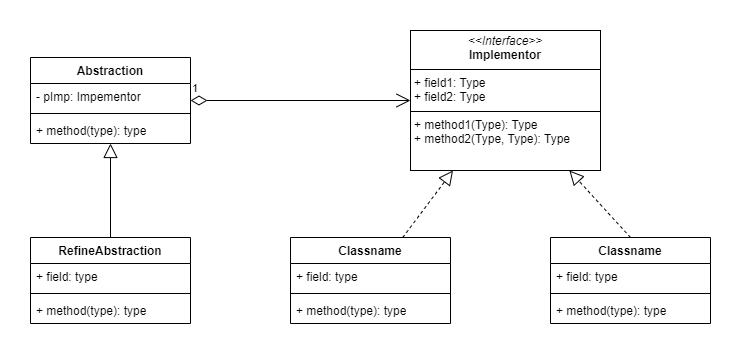

The diagram above was exported from draw.io. Its source (the exported page's mxGraphModel, read from the mxfile embedded in the PNG):
<mxGraphModel dx="1050" dy="629" grid="1" gridSize="10" guides="1" tooltips="1" connect="1" arrows="1" fold="1" page="1" pageScale="1" pageWidth="827" pageHeight="1169" math="0" shadow="0">
  <root>
    <mxCell id="WIyWlLk6GJQsqaUBKTNV-0" />
    <mxCell id="WIyWlLk6GJQsqaUBKTNV-1" parent="WIyWlLk6GJQsqaUBKTNV-0" />
    <mxCell id="JOtXQprl8hw0l6RwQc1B-0" value="Abstraction" style="swimlane;fontStyle=1;align=center;verticalAlign=top;childLayout=stackLayout;horizontal=1;startSize=26;horizontalStack=0;resizeParent=1;resizeParentMax=0;resizeLast=0;collapsible=1;marginBottom=0;whiteSpace=wrap;html=1;" parent="WIyWlLk6GJQsqaUBKTNV-1" vertex="1">
      <mxGeometry x="240" y="120" width="160" height="86" as="geometry" />
    </mxCell>
    <mxCell id="JOtXQprl8hw0l6RwQc1B-1" value="- pImp: Impementor" style="text;strokeColor=none;fillColor=none;align=left;verticalAlign=top;spacingLeft=4;spacingRight=4;overflow=hidden;rotatable=0;points=[[0,0.5],[1,0.5]];portConstraint=eastwest;whiteSpace=wrap;html=1;" parent="JOtXQprl8hw0l6RwQc1B-0" vertex="1">
      <mxGeometry y="26" width="160" height="26" as="geometry" />
    </mxCell>
    <mxCell id="JOtXQprl8hw0l6RwQc1B-2" value="" style="line;strokeWidth=1;fillColor=none;align=left;verticalAlign=middle;spacingTop=-1;spacingLeft=3;spacingRight=3;rotatable=0;labelPosition=right;points=[];portConstraint=eastwest;strokeColor=inherit;" parent="JOtXQprl8hw0l6RwQc1B-0" vertex="1">
      <mxGeometry y="52" width="160" height="8" as="geometry" />
    </mxCell>
    <mxCell id="JOtXQprl8hw0l6RwQc1B-3" value="+ method(type): type" style="text;strokeColor=none;fillColor=none;align=left;verticalAlign=top;spacingLeft=4;spacingRight=4;overflow=hidden;rotatable=0;points=[[0,0.5],[1,0.5]];portConstraint=eastwest;whiteSpace=wrap;html=1;" parent="JOtXQprl8hw0l6RwQc1B-0" vertex="1">
      <mxGeometry y="60" width="160" height="26" as="geometry" />
    </mxCell>
    <mxCell id="JOtXQprl8hw0l6RwQc1B-8" value="&lt;p style=&quot;margin:0px;margin-top:4px;text-align:center;&quot;&gt;&lt;i&gt;&amp;lt;&amp;lt;Interface&amp;gt;&amp;gt;&lt;/i&gt;&lt;br&gt;&lt;b&gt;Implementor&lt;/b&gt;&lt;/p&gt;&lt;hr size=&quot;1&quot; style=&quot;border-style:solid;&quot;&gt;&lt;p style=&quot;margin:0px;margin-left:4px;&quot;&gt;+ field1: Type&lt;br&gt;+ field2: Type&lt;/p&gt;&lt;hr size=&quot;1&quot; style=&quot;border-style:solid;&quot;&gt;&lt;p style=&quot;margin:0px;margin-left:4px;&quot;&gt;+ method1(Type): Type&lt;br&gt;+ method2(Type, Type): Type&lt;/p&gt;" style="verticalAlign=top;align=left;overflow=fill;html=1;whiteSpace=wrap;" parent="WIyWlLk6GJQsqaUBKTNV-1" vertex="1">
      <mxGeometry x="620" y="93" width="190" height="140" as="geometry" />
    </mxCell>
    <mxCell id="jS45VpE9E6z11qEjHsJT-0" value="1" style="endArrow=open;html=1;endSize=12;startArrow=diamondThin;startSize=14;startFill=0;edgeStyle=orthogonalEdgeStyle;align=left;verticalAlign=bottom;rounded=0;" edge="1" parent="WIyWlLk6GJQsqaUBKTNV-1" source="JOtXQprl8hw0l6RwQc1B-0" target="JOtXQprl8hw0l6RwQc1B-8">
      <mxGeometry x="-1" y="3" relative="1" as="geometry">
        <mxPoint x="420" y="130" as="sourcePoint" />
        <mxPoint x="580" y="130" as="targetPoint" />
      </mxGeometry>
    </mxCell>
    <mxCell id="jS45VpE9E6z11qEjHsJT-1" value="Classname" style="swimlane;fontStyle=1;align=center;verticalAlign=top;childLayout=stackLayout;horizontal=1;startSize=26;horizontalStack=0;resizeParent=1;resizeParentMax=0;resizeLast=0;collapsible=1;marginBottom=0;whiteSpace=wrap;html=1;" vertex="1" parent="WIyWlLk6GJQsqaUBKTNV-1">
      <mxGeometry x="500" y="300" width="160" height="86" as="geometry" />
    </mxCell>
    <mxCell id="jS45VpE9E6z11qEjHsJT-2" value="+ field: type" style="text;strokeColor=none;fillColor=none;align=left;verticalAlign=top;spacingLeft=4;spacingRight=4;overflow=hidden;rotatable=0;points=[[0,0.5],[1,0.5]];portConstraint=eastwest;whiteSpace=wrap;html=1;" vertex="1" parent="jS45VpE9E6z11qEjHsJT-1">
      <mxGeometry y="26" width="160" height="26" as="geometry" />
    </mxCell>
    <mxCell id="jS45VpE9E6z11qEjHsJT-3" value="" style="line;strokeWidth=1;fillColor=none;align=left;verticalAlign=middle;spacingTop=-1;spacingLeft=3;spacingRight=3;rotatable=0;labelPosition=right;points=[];portConstraint=eastwest;strokeColor=inherit;" vertex="1" parent="jS45VpE9E6z11qEjHsJT-1">
      <mxGeometry y="52" width="160" height="8" as="geometry" />
    </mxCell>
    <mxCell id="jS45VpE9E6z11qEjHsJT-4" value="+ method(type): type" style="text;strokeColor=none;fillColor=none;align=left;verticalAlign=top;spacingLeft=4;spacingRight=4;overflow=hidden;rotatable=0;points=[[0,0.5],[1,0.5]];portConstraint=eastwest;whiteSpace=wrap;html=1;" vertex="1" parent="jS45VpE9E6z11qEjHsJT-1">
      <mxGeometry y="60" width="160" height="26" as="geometry" />
    </mxCell>
    <mxCell id="jS45VpE9E6z11qEjHsJT-9" value="Classname" style="swimlane;fontStyle=1;align=center;verticalAlign=top;childLayout=stackLayout;horizontal=1;startSize=26;horizontalStack=0;resizeParent=1;resizeParentMax=0;resizeLast=0;collapsible=1;marginBottom=0;whiteSpace=wrap;html=1;" vertex="1" parent="WIyWlLk6GJQsqaUBKTNV-1">
      <mxGeometry x="760" y="300" width="160" height="86" as="geometry" />
    </mxCell>
    <mxCell id="jS45VpE9E6z11qEjHsJT-10" value="+ field: type" style="text;strokeColor=none;fillColor=none;align=left;verticalAlign=top;spacingLeft=4;spacingRight=4;overflow=hidden;rotatable=0;points=[[0,0.5],[1,0.5]];portConstraint=eastwest;whiteSpace=wrap;html=1;" vertex="1" parent="jS45VpE9E6z11qEjHsJT-9">
      <mxGeometry y="26" width="160" height="26" as="geometry" />
    </mxCell>
    <mxCell id="jS45VpE9E6z11qEjHsJT-11" value="" style="line;strokeWidth=1;fillColor=none;align=left;verticalAlign=middle;spacingTop=-1;spacingLeft=3;spacingRight=3;rotatable=0;labelPosition=right;points=[];portConstraint=eastwest;strokeColor=inherit;" vertex="1" parent="jS45VpE9E6z11qEjHsJT-9">
      <mxGeometry y="52" width="160" height="8" as="geometry" />
    </mxCell>
    <mxCell id="jS45VpE9E6z11qEjHsJT-12" value="+ method(type): type" style="text;strokeColor=none;fillColor=none;align=left;verticalAlign=top;spacingLeft=4;spacingRight=4;overflow=hidden;rotatable=0;points=[[0,0.5],[1,0.5]];portConstraint=eastwest;whiteSpace=wrap;html=1;" vertex="1" parent="jS45VpE9E6z11qEjHsJT-9">
      <mxGeometry y="60" width="160" height="26" as="geometry" />
    </mxCell>
    <mxCell id="jS45VpE9E6z11qEjHsJT-13" value="" style="endArrow=block;dashed=1;endFill=0;endSize=12;html=1;rounded=0;" edge="1" parent="WIyWlLk6GJQsqaUBKTNV-1" source="jS45VpE9E6z11qEjHsJT-1" target="JOtXQprl8hw0l6RwQc1B-8">
      <mxGeometry width="160" relative="1" as="geometry">
        <mxPoint x="390" y="260" as="sourcePoint" />
        <mxPoint x="550" y="260" as="targetPoint" />
      </mxGeometry>
    </mxCell>
    <mxCell id="jS45VpE9E6z11qEjHsJT-14" value="" style="endArrow=block;dashed=1;endFill=0;endSize=12;html=1;rounded=0;exitX=0.5;exitY=0;exitDx=0;exitDy=0;" edge="1" parent="WIyWlLk6GJQsqaUBKTNV-1" source="jS45VpE9E6z11qEjHsJT-9" target="JOtXQprl8hw0l6RwQc1B-8">
      <mxGeometry width="160" relative="1" as="geometry">
        <mxPoint x="670" y="270" as="sourcePoint" />
        <mxPoint x="830" y="270" as="targetPoint" />
      </mxGeometry>
    </mxCell>
    <mxCell id="jS45VpE9E6z11qEjHsJT-15" value="RefineAbstraction" style="swimlane;fontStyle=1;align=center;verticalAlign=top;childLayout=stackLayout;horizontal=1;startSize=26;horizontalStack=0;resizeParent=1;resizeParentMax=0;resizeLast=0;collapsible=1;marginBottom=0;whiteSpace=wrap;html=1;" vertex="1" parent="WIyWlLk6GJQsqaUBKTNV-1">
      <mxGeometry x="240" y="300" width="160" height="86" as="geometry" />
    </mxCell>
    <mxCell id="jS45VpE9E6z11qEjHsJT-16" value="+ field: type" style="text;strokeColor=none;fillColor=none;align=left;verticalAlign=top;spacingLeft=4;spacingRight=4;overflow=hidden;rotatable=0;points=[[0,0.5],[1,0.5]];portConstraint=eastwest;whiteSpace=wrap;html=1;" vertex="1" parent="jS45VpE9E6z11qEjHsJT-15">
      <mxGeometry y="26" width="160" height="26" as="geometry" />
    </mxCell>
    <mxCell id="jS45VpE9E6z11qEjHsJT-17" value="" style="line;strokeWidth=1;fillColor=none;align=left;verticalAlign=middle;spacingTop=-1;spacingLeft=3;spacingRight=3;rotatable=0;labelPosition=right;points=[];portConstraint=eastwest;strokeColor=inherit;" vertex="1" parent="jS45VpE9E6z11qEjHsJT-15">
      <mxGeometry y="52" width="160" height="8" as="geometry" />
    </mxCell>
    <mxCell id="jS45VpE9E6z11qEjHsJT-18" value="+ method(type): type" style="text;strokeColor=none;fillColor=none;align=left;verticalAlign=top;spacingLeft=4;spacingRight=4;overflow=hidden;rotatable=0;points=[[0,0.5],[1,0.5]];portConstraint=eastwest;whiteSpace=wrap;html=1;" vertex="1" parent="jS45VpE9E6z11qEjHsJT-15">
      <mxGeometry y="60" width="160" height="26" as="geometry" />
    </mxCell>
    <mxCell id="jS45VpE9E6z11qEjHsJT-19" value="" style="endArrow=block;endFill=0;endSize=12;html=1;rounded=0;" edge="1" parent="WIyWlLk6GJQsqaUBKTNV-1" source="jS45VpE9E6z11qEjHsJT-15" target="JOtXQprl8hw0l6RwQc1B-0">
      <mxGeometry width="160" relative="1" as="geometry">
        <mxPoint x="310" y="348" as="sourcePoint" />
        <mxPoint x="310" y="200" as="targetPoint" />
      </mxGeometry>
    </mxCell>
  </root>
</mxGraphModel>